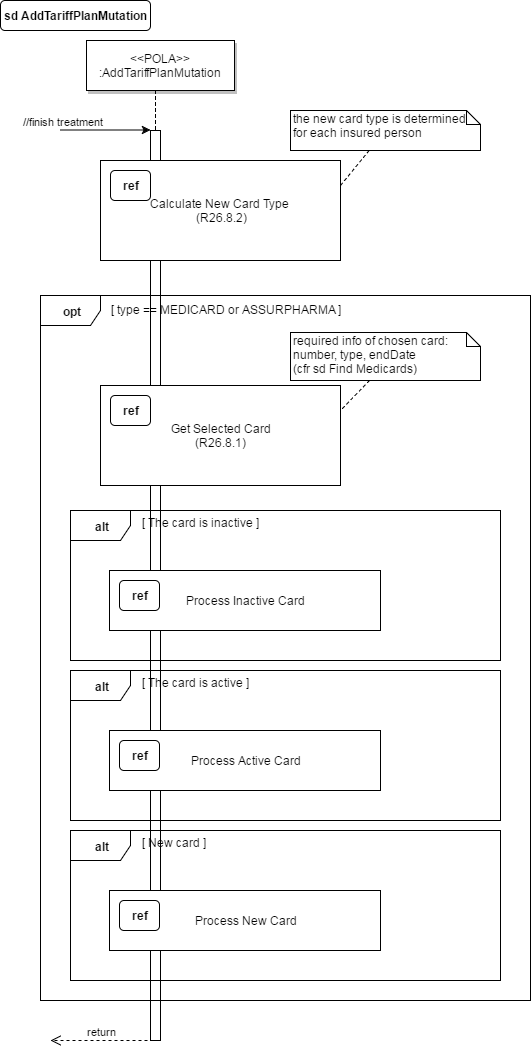

The diagram above was exported from draw.io. Its source (the exported page's mxGraphModel, read from the mxfile embedded in the PNG):
<mxGraphModel dx="1067" dy="677" grid="1" gridSize="10" guides="1" tooltips="1" connect="1" arrows="1" fold="1" page="0" pageScale="1.5" pageWidth="826" pageHeight="1169" background="#ffffff" math="0" shadow="0">
  <root>
    <mxCell id="0" style=";html=1;" />
    <mxCell id="1" style=";html=1;" parent="0" />
    <mxCell id="2" value="" style="fillColor=#FFFFFF;strokeColor=#000000;html=1;" parent="1" vertex="1">
      <mxGeometry x="200" y="150" width="10" height="910" as="geometry" />
    </mxCell>
    <mxCell id="3" value="//finish treatment" style="edgeStyle=none;verticalLabelPosition=top;verticalAlign=bottom;labelPosition=left;align=right;html=1;" parent="1" edge="1">
      <mxGeometry x="110" y="49.5" width="100" height="100" as="geometry">
        <mxPoint x="110" y="149.5" as="sourcePoint" />
        <mxPoint x="200" y="149.5" as="targetPoint" />
      </mxGeometry>
    </mxCell>
    <mxCell id="4" value="&amp;lt;&amp;lt;POLA&amp;gt;&amp;gt;&lt;br&gt;:AddTariffPlanMutation" style="shadow=1;fillColor=#FFFFFF;strokeColor=#000000;html=1;" parent="1" vertex="1">
      <mxGeometry x="136" y="60" width="148" height="50" as="geometry" />
    </mxCell>
    <mxCell id="33" value="" style="edgeStyle=elbowEdgeStyle;elbow=horizontal;endArrow=none;dashed=1;html=1;" parent="1" source="4" target="2" edge="1">
      <mxGeometry x="230.00000000000003" y="310" width="100" height="100" as="geometry">
        <mxPoint x="230.00000000000003" y="410" as="sourcePoint" />
        <mxPoint x="330" y="310" as="targetPoint" />
      </mxGeometry>
    </mxCell>
    <mxCell id="71" value="sd AddTariffPlanMutation" style="rounded=1;fontStyle=1;fillColor=#FFFFFF;strokeColor=#000000;html=1;" parent="1" vertex="1">
      <mxGeometry x="50" y="20" width="150" height="30" as="geometry" />
    </mxCell>
    <mxCell id="95" style="rounded=0;html=1;endFill=0;dashed=1;entryX=1;entryY=0.25;endArrow=none;" edge="1" parent="1" source="94" target="92">
      <mxGeometry relative="1" as="geometry" />
    </mxCell>
    <mxCell id="94" value="&lt;span lang=&quot;EN-US&quot;&gt;the new card type is determined for each insured person&lt;/span&gt;" style="shape=note;whiteSpace=wrap;html=1;size=14;verticalAlign=top;align=left;spacingTop=-6;rounded=1;" vertex="1" parent="1">
      <mxGeometry x="340" y="130" width="190" height="40" as="geometry" />
    </mxCell>
    <mxCell id="99" value="" style="group" vertex="1" connectable="0" parent="1">
      <mxGeometry x="150" y="180" width="240" height="100" as="geometry" />
    </mxCell>
    <mxCell id="92" value="Calculate New Card Type&amp;nbsp;&lt;br&gt;(R26.8.2)" style="whiteSpace=wrap;html=1;" vertex="1" parent="99">
      <mxGeometry width="240" height="100" as="geometry" />
    </mxCell>
    <mxCell id="91" value="&lt;b&gt;ref&lt;/b&gt;" style="whiteSpace=wrap;html=1;rounded=1;" vertex="1" parent="99">
      <mxGeometry x="10" y="10" width="40" height="30" as="geometry" />
    </mxCell>
    <mxCell id="100" value="" style="group" vertex="1" connectable="0" parent="1">
      <mxGeometry x="150" y="405" width="240" height="100" as="geometry" />
    </mxCell>
    <mxCell id="97" value="Get Selected Card&lt;br&gt;(R26.8.1)" style="whiteSpace=wrap;html=1;" vertex="1" parent="100">
      <mxGeometry width="240" height="100" as="geometry" />
    </mxCell>
    <mxCell id="98" value="&lt;b&gt;ref&lt;/b&gt;" style="whiteSpace=wrap;html=1;rounded=1;" vertex="1" parent="100">
      <mxGeometry x="10" y="10" width="40" height="30" as="geometry" />
    </mxCell>
    <mxCell id="101" value="&lt;span lang=&quot;EN-US&quot;&gt;required info of chosen card: number, type, endDate&lt;br&gt;&lt;/span&gt;&lt;div&gt;&lt;span lang=&quot;EN-US&quot;&gt;(cfr sd Find Medicards)&lt;/span&gt;&lt;/div&gt;" style="shape=note;whiteSpace=wrap;html=1;size=14;verticalAlign=top;align=left;spacingTop=-6;rounded=1;" vertex="1" parent="1">
      <mxGeometry x="340" y="352" width="190" height="48" as="geometry" />
    </mxCell>
    <mxCell id="102" value="&lt;b&gt;opt&lt;/b&gt;" style="shape=umlFrame;whiteSpace=wrap;html=1;rounded=1;" vertex="1" parent="1">
      <mxGeometry x="90" y="315" width="490" height="705" as="geometry" />
    </mxCell>
    <mxCell id="103" value="[ type == MEDICARD or ASSURPHARMA&amp;nbsp;]" style="text;html=1;resizable=0;points=[];autosize=1;align=left;verticalAlign=top;spacingTop=-4;" vertex="1" parent="1">
      <mxGeometry x="159" y="320" width="250" height="20" as="geometry" />
    </mxCell>
    <mxCell id="104" style="rounded=0;html=1;endFill=0;dashed=1;entryX=1;entryY=0.25;endArrow=none;exitX=0.416;exitY=1;exitPerimeter=0;" edge="1" parent="1" source="101" target="97">
      <mxGeometry relative="1" as="geometry">
        <mxPoint x="428.63636363636374" y="205" as="sourcePoint" />
        <mxPoint x="400" y="240" as="targetPoint" />
      </mxGeometry>
    </mxCell>
    <mxCell id="111" value="" style="group" vertex="1" connectable="0" parent="1">
      <mxGeometry x="120" y="530" width="430" height="150" as="geometry" />
    </mxCell>
    <mxCell id="105" value="&lt;b&gt;alt&lt;/b&gt;" style="shape=umlFrame;whiteSpace=wrap;html=1;rounded=1;" vertex="1" parent="111">
      <mxGeometry width="430" height="150" as="geometry" />
    </mxCell>
    <mxCell id="106" value="[ The card is inactive ]" style="text;html=1;resizable=0;points=[];autosize=1;align=left;verticalAlign=top;spacingTop=-4;" vertex="1" parent="111">
      <mxGeometry x="70" y="3" width="130" height="20" as="geometry" />
    </mxCell>
    <mxCell id="110" value="" style="group" vertex="1" connectable="0" parent="111">
      <mxGeometry x="39" y="60" width="271" height="60" as="geometry" />
    </mxCell>
    <mxCell id="108" value="Process Inactive Card&lt;br&gt;" style="whiteSpace=wrap;html=1;" vertex="1" parent="110">
      <mxGeometry width="271" height="60" as="geometry" />
    </mxCell>
    <mxCell id="109" value="&lt;b&gt;ref&lt;/b&gt;" style="whiteSpace=wrap;html=1;rounded=1;" vertex="1" parent="110">
      <mxGeometry x="10" y="10" width="40" height="30" as="geometry" />
    </mxCell>
    <mxCell id="113" value="" style="group" vertex="1" connectable="0" parent="1">
      <mxGeometry x="120" y="690" width="430" height="150" as="geometry" />
    </mxCell>
    <mxCell id="114" value="&lt;b&gt;alt&lt;/b&gt;" style="shape=umlFrame;whiteSpace=wrap;html=1;rounded=1;" vertex="1" parent="113">
      <mxGeometry width="430" height="150" as="geometry" />
    </mxCell>
    <mxCell id="115" value="[ The card is active ]" style="text;html=1;resizable=0;points=[];autosize=1;align=left;verticalAlign=top;spacingTop=-4;" vertex="1" parent="113">
      <mxGeometry x="70" y="3" width="120" height="20" as="geometry" />
    </mxCell>
    <mxCell id="116" value="" style="group" vertex="1" connectable="0" parent="113">
      <mxGeometry x="39" y="60" width="271" height="60" as="geometry" />
    </mxCell>
    <mxCell id="117" value="Process Active Card&lt;br&gt;" style="whiteSpace=wrap;html=1;" vertex="1" parent="116">
      <mxGeometry width="271" height="60" as="geometry" />
    </mxCell>
    <mxCell id="118" value="&lt;b&gt;ref&lt;/b&gt;" style="whiteSpace=wrap;html=1;rounded=1;" vertex="1" parent="116">
      <mxGeometry x="10" y="10" width="40" height="30" as="geometry" />
    </mxCell>
    <mxCell id="119" value="" style="group" vertex="1" connectable="0" parent="1">
      <mxGeometry x="120" y="850" width="430" height="150" as="geometry" />
    </mxCell>
    <mxCell id="120" value="&lt;b&gt;alt&lt;/b&gt;" style="shape=umlFrame;whiteSpace=wrap;html=1;rounded=1;" vertex="1" parent="119">
      <mxGeometry width="430" height="150" as="geometry" />
    </mxCell>
    <mxCell id="121" value="[ New card ]" style="text;html=1;resizable=0;points=[];autosize=1;align=left;verticalAlign=top;spacingTop=-4;" vertex="1" parent="119">
      <mxGeometry x="70" y="3" width="80" height="20" as="geometry" />
    </mxCell>
    <mxCell id="122" value="" style="group" vertex="1" connectable="0" parent="119">
      <mxGeometry x="39" y="60" width="271" height="60" as="geometry" />
    </mxCell>
    <mxCell id="123" value="Process New Card&lt;br&gt;" style="whiteSpace=wrap;html=1;" vertex="1" parent="122">
      <mxGeometry width="271" height="60" as="geometry" />
    </mxCell>
    <mxCell id="124" value="&lt;b&gt;ref&lt;/b&gt;" style="whiteSpace=wrap;html=1;rounded=1;" vertex="1" parent="122">
      <mxGeometry x="10" y="10" width="40" height="30" as="geometry" />
    </mxCell>
    <mxCell id="125" value="return" style="html=1;verticalAlign=bottom;endArrow=open;dashed=1;endSize=8;exitX=0.25;exitY=1;" edge="1" parent="1" source="2">
      <mxGeometry relative="1" as="geometry">
        <mxPoint x="180" y="1060" as="sourcePoint" />
        <mxPoint x="100" y="1060" as="targetPoint" />
      </mxGeometry>
    </mxCell>
  </root>
</mxGraphModel>